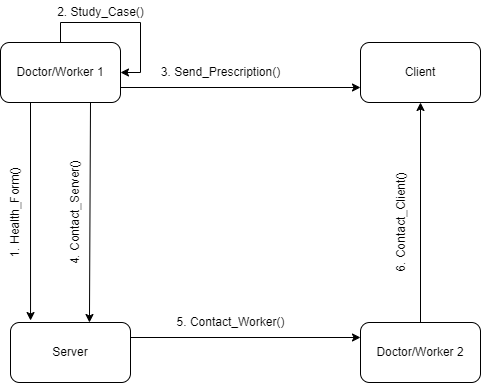

The diagram above was exported from draw.io. Its source (the exported page's mxGraphModel, read from the mxfile embedded in the PNG):
<mxGraphModel dx="733" dy="370" grid="0" gridSize="10" guides="1" tooltips="1" connect="1" arrows="1" fold="1" page="1" pageScale="1" pageWidth="850" pageHeight="1100" math="0" shadow="0">
  <root>
    <mxCell id="0" />
    <mxCell id="1" parent="0" />
    <mxCell id="_ZR4F7GjptBS1pqE_q4r-1" style="rounded=0;orthogonalLoop=1;jettySize=auto;html=1;exitX=0.25;exitY=1;exitDx=0;exitDy=0;entryX=0.167;entryY=-0.033;entryDx=0;entryDy=0;entryPerimeter=0;" edge="1" parent="1" source="_ZR4F7GjptBS1pqE_q4r-5" target="_ZR4F7GjptBS1pqE_q4r-7">
      <mxGeometry relative="1" as="geometry" />
    </mxCell>
    <mxCell id="_ZR4F7GjptBS1pqE_q4r-3" style="edgeStyle=none;rounded=0;orthogonalLoop=1;jettySize=auto;html=1;exitX=1;exitY=0.75;exitDx=0;exitDy=0;entryX=0;entryY=0.75;entryDx=0;entryDy=0;" edge="1" parent="1" source="_ZR4F7GjptBS1pqE_q4r-5" target="_ZR4F7GjptBS1pqE_q4r-10">
      <mxGeometry relative="1" as="geometry" />
    </mxCell>
    <mxCell id="_ZR4F7GjptBS1pqE_q4r-4" style="edgeStyle=none;rounded=0;orthogonalLoop=1;jettySize=auto;html=1;exitX=0.75;exitY=1;exitDx=0;exitDy=0;entryX=0.658;entryY=0;entryDx=0;entryDy=0;entryPerimeter=0;" edge="1" parent="1" source="_ZR4F7GjptBS1pqE_q4r-5" target="_ZR4F7GjptBS1pqE_q4r-7">
      <mxGeometry relative="1" as="geometry" />
    </mxCell>
    <mxCell id="_ZR4F7GjptBS1pqE_q4r-5" value="Doctor/Worker 1" style="rounded=1;whiteSpace=wrap;html=1;" vertex="1" parent="1">
      <mxGeometry x="106.99571428571443" y="283.0042857142858" width="120" height="60" as="geometry" />
    </mxCell>
    <mxCell id="_ZR4F7GjptBS1pqE_q4r-6" style="edgeStyle=none;rounded=0;orthogonalLoop=1;jettySize=auto;html=1;exitX=1;exitY=0.25;exitDx=0;exitDy=0;entryX=0;entryY=0.25;entryDx=0;entryDy=0;" edge="1" parent="1" source="_ZR4F7GjptBS1pqE_q4r-7" target="_ZR4F7GjptBS1pqE_q4r-9">
      <mxGeometry relative="1" as="geometry" />
    </mxCell>
    <mxCell id="_ZR4F7GjptBS1pqE_q4r-7" value="Server" style="rounded=1;whiteSpace=wrap;html=1;" vertex="1" parent="1">
      <mxGeometry x="116.99571428571443" y="563.0042857142857" width="120" height="60" as="geometry" />
    </mxCell>
    <mxCell id="_ZR4F7GjptBS1pqE_q4r-8" style="edgeStyle=none;rounded=0;orthogonalLoop=1;jettySize=auto;html=1;exitX=0.5;exitY=0;exitDx=0;exitDy=0;entryX=0.5;entryY=1;entryDx=0;entryDy=0;" edge="1" parent="1" source="_ZR4F7GjptBS1pqE_q4r-9" target="_ZR4F7GjptBS1pqE_q4r-10">
      <mxGeometry relative="1" as="geometry" />
    </mxCell>
    <mxCell id="_ZR4F7GjptBS1pqE_q4r-9" value="Doctor/Worker 2" style="rounded=1;whiteSpace=wrap;html=1;" vertex="1" parent="1">
      <mxGeometry x="466.9957142857144" y="563.0042857142857" width="120" height="60" as="geometry" />
    </mxCell>
    <mxCell id="_ZR4F7GjptBS1pqE_q4r-10" value="Client" style="rounded=1;whiteSpace=wrap;html=1;" vertex="1" parent="1">
      <mxGeometry x="466.9957142857144" y="283.0042857142858" width="120" height="60" as="geometry" />
    </mxCell>
    <mxCell id="_ZR4F7GjptBS1pqE_q4r-11" style="edgeStyle=orthogonalEdgeStyle;rounded=0;orthogonalLoop=1;jettySize=auto;html=1;exitX=0.5;exitY=0;exitDx=0;exitDy=0;entryX=1;entryY=0.5;entryDx=0;entryDy=0;" edge="1" parent="1" source="_ZR4F7GjptBS1pqE_q4r-5" target="_ZR4F7GjptBS1pqE_q4r-5">
      <mxGeometry relative="1" as="geometry" />
    </mxCell>
    <mxCell id="_ZR4F7GjptBS1pqE_q4r-12" value="1. Health_Form()" style="text;html=1;align=center;verticalAlign=middle;resizable=0;points=[];autosize=1;strokeColor=none;fillColor=none;rotation=270;" vertex="1" parent="1">
      <mxGeometry x="67.99571428571443" y="440.0042857142858" width="109" height="26" as="geometry" />
    </mxCell>
    <mxCell id="_ZR4F7GjptBS1pqE_q4r-13" value="2. Study_Case()" style="text;html=1;align=center;verticalAlign=middle;resizable=0;points=[];autosize=1;strokeColor=none;fillColor=none;" vertex="1" parent="1">
      <mxGeometry x="154.99571428571443" y="240.0042857142858" width="105" height="26" as="geometry" />
    </mxCell>
    <mxCell id="_ZR4F7GjptBS1pqE_q4r-15" value="3. Send_Prescription()" style="text;html=1;align=center;verticalAlign=middle;resizable=0;points=[];autosize=1;strokeColor=none;fillColor=none;" vertex="1" parent="1">
      <mxGeometry x="258.9957142857144" y="300.0042857142858" width="137" height="26" as="geometry" />
    </mxCell>
    <mxCell id="_ZR4F7GjptBS1pqE_q4r-16" value="4. Contact_Server()" style="text;html=1;align=center;verticalAlign=middle;resizable=0;points=[];autosize=1;strokeColor=none;fillColor=none;rotation=270;" vertex="1" parent="1">
      <mxGeometry x="120.99571428571443" y="440.0042857142858" width="123" height="26" as="geometry" />
    </mxCell>
    <mxCell id="_ZR4F7GjptBS1pqE_q4r-17" value="5. Contact_Worker()" style="text;html=1;align=center;verticalAlign=middle;resizable=0;points=[];autosize=1;strokeColor=none;fillColor=none;" vertex="1" parent="1">
      <mxGeometry x="273.9957142857144" y="550.0042857142857" width="126" height="26" as="geometry" />
    </mxCell>
    <mxCell id="_ZR4F7GjptBS1pqE_q4r-18" value="6. Contact_Client()" style="text;html=1;align=center;verticalAlign=middle;resizable=0;points=[];autosize=1;strokeColor=none;fillColor=none;rotation=270;" vertex="1" parent="1">
      <mxGeometry x="448.9957142857144" y="450.0042857142858" width="118" height="26" as="geometry" />
    </mxCell>
  </root>
</mxGraphModel>